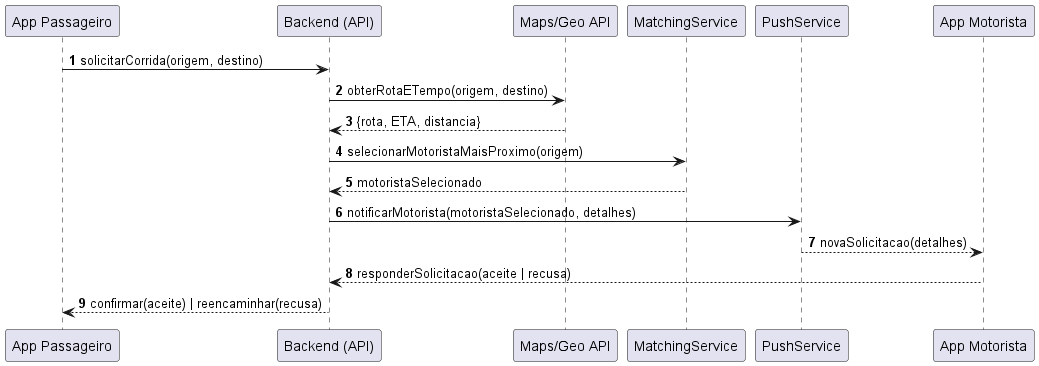

The diagram above was rendered by PlantUML. Its source (embedded in the PNG):
@startuml
autonumber
participant "App Passageiro" as PAPP
participant "Backend (API)" as API
participant "Maps/Geo API" as MAP
participant "MatchingService" as MATCH
participant "PushService" as PUSH
participant "App Motorista" as DAPP

PAPP -> API : solicitarCorrida(origem, destino)
API -> MAP : obterRotaETempo(origem, destino)
MAP --> API : {rota, ETA, distancia}
API -> MATCH : selecionarMotoristaMaisProximo(origem)
MATCH --> API : motoristaSelecionado
API -> PUSH : notificarMotorista(motoristaSelecionado, detalhes)
PUSH --> DAPP : novaSolicitacao(detalhes)
DAPP --> API : responderSolicitacao(aceite | recusa)
API --> PAPP : confirmar(aceite) | reencaminhar(recusa)
@enduml